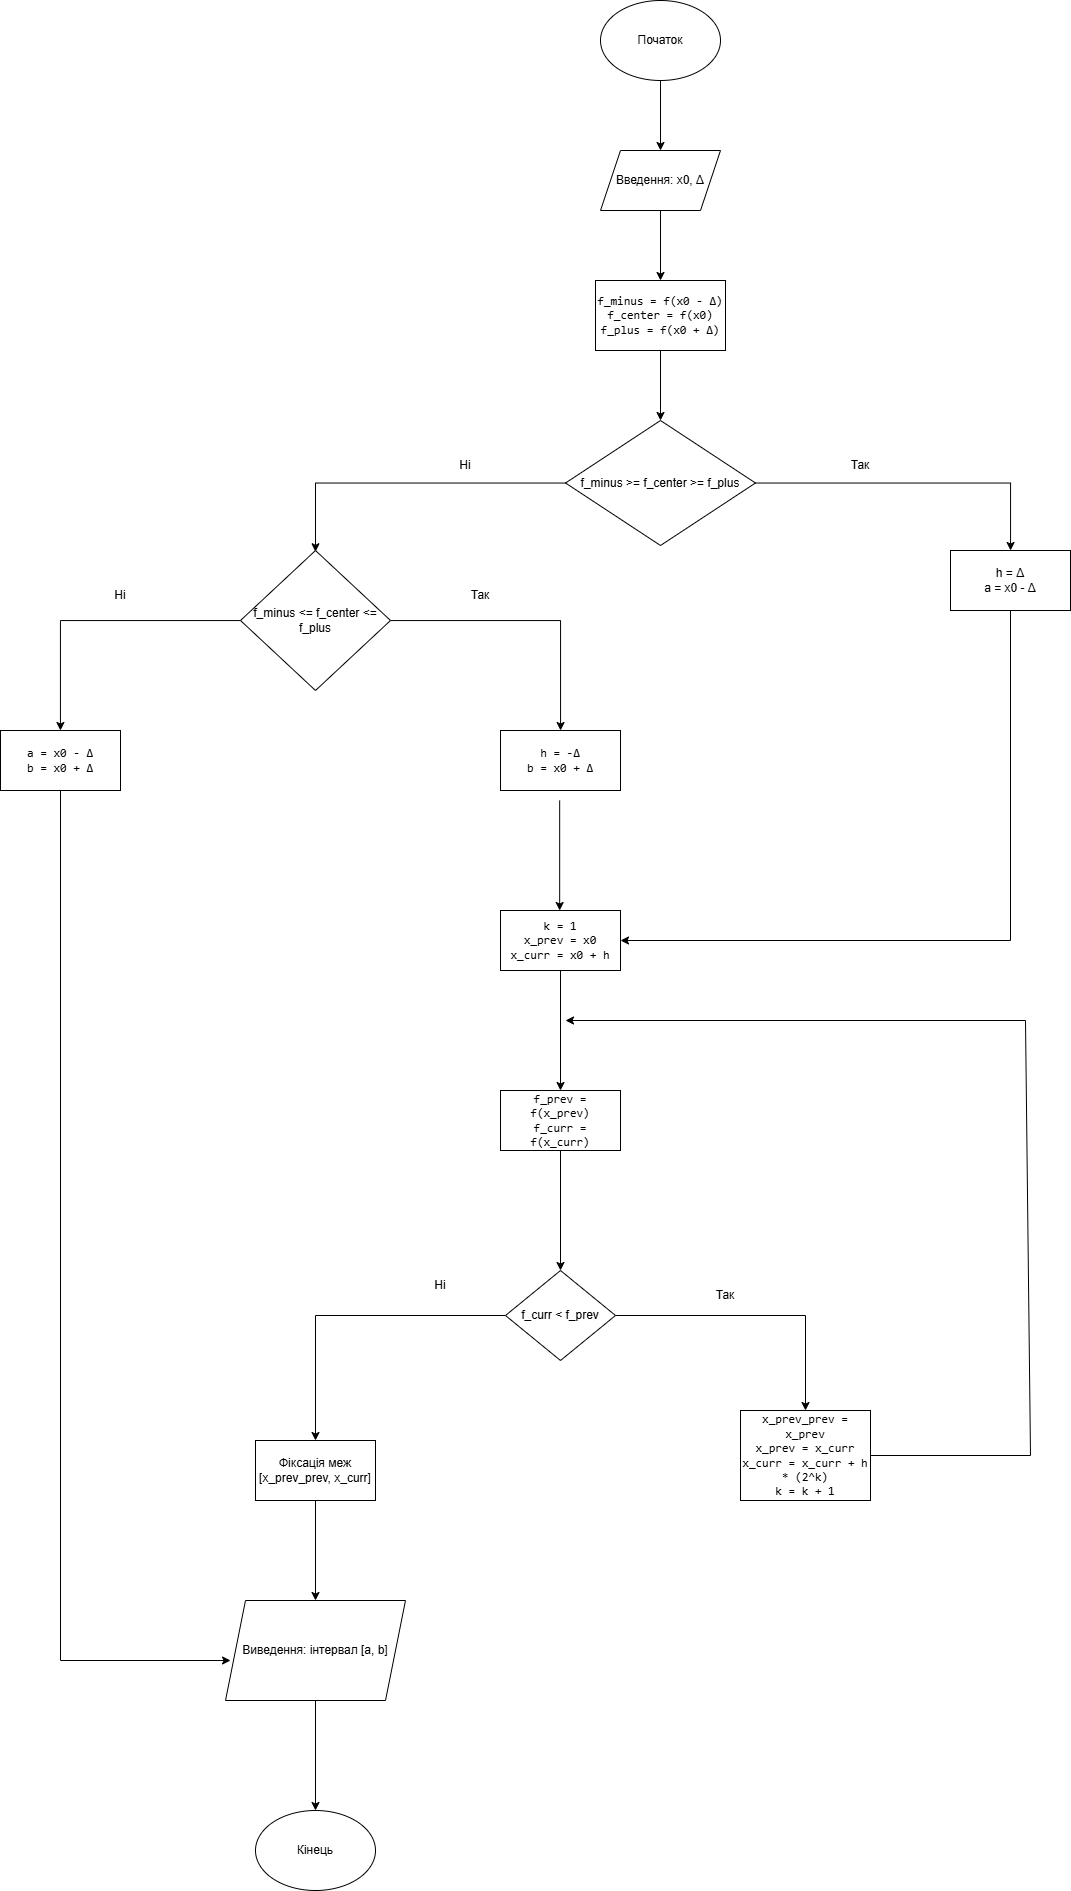

The diagram above was exported from draw.io. Its source (the exported page's mxGraphModel, read from the mxfile embedded in the PNG):
<mxGraphModel dx="2009" dy="701" grid="1" gridSize="10" guides="1" tooltips="1" connect="1" arrows="1" fold="1" page="1" pageScale="1" pageWidth="827" pageHeight="1169" math="0" shadow="0">
  <root>
    <mxCell id="0" />
    <mxCell id="1" parent="0" />
    <mxCell id="NmFuPUhBwexkAKKxmqF--3" edge="1" parent="1" source="NmFuPUhBwexkAKKxmqF--1" style="edgeStyle=orthogonalEdgeStyle;rounded=0;orthogonalLoop=1;jettySize=auto;html=1;" target="NmFuPUhBwexkAKKxmqF--2" value="">
      <mxGeometry relative="1" as="geometry" />
    </mxCell>
    <mxCell id="NmFuPUhBwexkAKKxmqF--1" parent="1" style="ellipse;whiteSpace=wrap;html=1;" value="Початок" vertex="1">
      <mxGeometry height="80" width="120" x="320" y="40" as="geometry" />
    </mxCell>
    <mxCell id="NmFuPUhBwexkAKKxmqF--5" edge="1" parent="1" source="NmFuPUhBwexkAKKxmqF--2" style="edgeStyle=orthogonalEdgeStyle;rounded=0;orthogonalLoop=1;jettySize=auto;html=1;" target="NmFuPUhBwexkAKKxmqF--4" value="">
      <mxGeometry relative="1" as="geometry" />
    </mxCell>
    <mxCell id="NmFuPUhBwexkAKKxmqF--2" parent="1" style="shape=parallelogram;perimeter=parallelogramPerimeter;whiteSpace=wrap;html=1;fixedSize=1;" value="Введення: x0, Δ" vertex="1">
      <mxGeometry height="60" width="120" x="320" y="190" as="geometry" />
    </mxCell>
    <mxCell id="NmFuPUhBwexkAKKxmqF--7" edge="1" parent="1" source="NmFuPUhBwexkAKKxmqF--4" style="edgeStyle=orthogonalEdgeStyle;rounded=0;orthogonalLoop=1;jettySize=auto;html=1;" target="NmFuPUhBwexkAKKxmqF--6" value="">
      <mxGeometry relative="1" as="geometry" />
    </mxCell>
    <mxCell id="NmFuPUhBwexkAKKxmqF--4" parent="1" style="whiteSpace=wrap;html=1;" value="&lt;code data-path-to-node=&quot;1,2,0&quot; data-index-in-node=&quot;32&quot;&gt;f_minus = f(x0 - Δ)&lt;/code&gt;&lt;br/&gt;&lt;code data-path-to-node=&quot;1,2,0&quot; data-index-in-node=&quot;52&quot;&gt;f_center = f(x0)&lt;/code&gt;&lt;br/&gt;&lt;code data-path-to-node=&quot;1,2,0&quot; data-index-in-node=&quot;69&quot;&gt;f_plus = f(x0 + Δ)&lt;/code&gt;" vertex="1">
      <mxGeometry height="70" width="130" x="315" y="320" as="geometry" />
    </mxCell>
    <mxCell id="NmFuPUhBwexkAKKxmqF--9" edge="1" parent="1" source="NmFuPUhBwexkAKKxmqF--6" style="edgeStyle=orthogonalEdgeStyle;rounded=0;orthogonalLoop=1;jettySize=auto;html=1;" target="NmFuPUhBwexkAKKxmqF--8" value="">
      <mxGeometry relative="1" as="geometry" />
    </mxCell>
    <mxCell id="NmFuPUhBwexkAKKxmqF--12" edge="1" parent="1" source="NmFuPUhBwexkAKKxmqF--6" style="edgeStyle=orthogonalEdgeStyle;rounded=0;orthogonalLoop=1;jettySize=auto;html=1;" value="">
      <mxGeometry relative="1" as="geometry">
        <mxPoint x="35" y="591.25" as="targetPoint" />
      </mxGeometry>
    </mxCell>
    <mxCell id="NmFuPUhBwexkAKKxmqF--6" parent="1" style="rhombus;whiteSpace=wrap;html=1;" value="f_minus &amp;gt;= f_center &amp;gt;= f_plus" vertex="1">
      <mxGeometry height="125" width="190" x="285" y="460" as="geometry" />
    </mxCell>
    <mxCell id="NmFuPUhBwexkAKKxmqF--8" parent="1" style="whiteSpace=wrap;html=1;" value="h = Δ&lt;div&gt;a = x0 - Δ&lt;/div&gt;" vertex="1">
      <mxGeometry height="60" width="120" x="670" y="590" as="geometry" />
    </mxCell>
    <mxCell id="NmFuPUhBwexkAKKxmqF--10" parent="1" style="text;html=1;whiteSpace=wrap;strokeColor=none;fillColor=none;align=center;verticalAlign=middle;rounded=0;" value="Так" vertex="1">
      <mxGeometry height="30" width="60" x="550" y="490" as="geometry" />
    </mxCell>
    <mxCell id="NmFuPUhBwexkAKKxmqF--13" parent="1" style="text;html=1;whiteSpace=wrap;strokeColor=none;fillColor=none;align=center;verticalAlign=middle;rounded=0;" value="Ні" vertex="1">
      <mxGeometry height="50" width="90" x="140" y="480" as="geometry" />
    </mxCell>
    <mxCell id="NmFuPUhBwexkAKKxmqF--16" edge="1" parent="1" source="NmFuPUhBwexkAKKxmqF--14" style="edgeStyle=orthogonalEdgeStyle;rounded=0;orthogonalLoop=1;jettySize=auto;html=1;" target="NmFuPUhBwexkAKKxmqF--15" value="">
      <mxGeometry relative="1" as="geometry" />
    </mxCell>
    <mxCell id="NmFuPUhBwexkAKKxmqF--19" edge="1" parent="1" source="NmFuPUhBwexkAKKxmqF--14" style="edgeStyle=orthogonalEdgeStyle;rounded=0;orthogonalLoop=1;jettySize=auto;html=1;" target="NmFuPUhBwexkAKKxmqF--18" value="">
      <mxGeometry relative="1" as="geometry" />
    </mxCell>
    <mxCell id="NmFuPUhBwexkAKKxmqF--14" parent="1" style="rhombus;whiteSpace=wrap;html=1;" value="f_minus &amp;lt;= f_center &amp;lt;= f_plus" vertex="1">
      <mxGeometry height="140" width="150" x="-40" y="590" as="geometry" />
    </mxCell>
    <mxCell id="NmFuPUhBwexkAKKxmqF--15" parent="1" style="whiteSpace=wrap;html=1;" value="&lt;code data-path-to-node=&quot;1,6,0&quot; data-index-in-node=&quot;37&quot;&gt;h = -Δ&lt;/code&gt;&lt;br/&gt;&lt;code data-path-to-node=&quot;1,6,0&quot; data-index-in-node=&quot;44&quot;&gt;b = x0 + Δ&lt;/code&gt;" vertex="1">
      <mxGeometry height="60" width="120" x="220" y="770" as="geometry" />
    </mxCell>
    <mxCell id="NmFuPUhBwexkAKKxmqF--17" parent="1" style="text;html=1;whiteSpace=wrap;strokeColor=none;fillColor=none;align=center;verticalAlign=middle;rounded=0;" value="Так" vertex="1">
      <mxGeometry height="30" width="60" x="170" y="620" as="geometry" />
    </mxCell>
    <mxCell id="NmFuPUhBwexkAKKxmqF--18" parent="1" style="whiteSpace=wrap;html=1;" value="&lt;code data-path-to-node=&quot;1,7,0&quot; data-index-in-node=&quot;50&quot;&gt;a = x0 - Δ&lt;/code&gt;&lt;br/&gt;&lt;code data-path-to-node=&quot;1,7,0&quot; data-index-in-node=&quot;61&quot;&gt;b = x0 + Δ&lt;/code&gt;" vertex="1">
      <mxGeometry height="60" width="120" x="-280" y="770" as="geometry" />
    </mxCell>
    <mxCell id="NmFuPUhBwexkAKKxmqF--20" parent="1" style="text;html=1;whiteSpace=wrap;strokeColor=none;fillColor=none;align=center;verticalAlign=middle;rounded=0;" value="Ні" vertex="1">
      <mxGeometry height="30" width="60" x="-190" y="620" as="geometry" />
    </mxCell>
    <mxCell id="NmFuPUhBwexkAKKxmqF--24" edge="1" parent="1" source="NmFuPUhBwexkAKKxmqF--21" style="edgeStyle=orthogonalEdgeStyle;rounded=0;orthogonalLoop=1;jettySize=auto;html=1;" target="NmFuPUhBwexkAKKxmqF--23" value="">
      <mxGeometry relative="1" as="geometry" />
    </mxCell>
    <mxCell id="NmFuPUhBwexkAKKxmqF--21" parent="1" style="whiteSpace=wrap;html=1;" value="&lt;code data-path-to-node=&quot;1,8,0&quot; data-index-in-node=&quot;35&quot;&gt;k = 1&lt;/code&gt;&lt;br/&gt;&lt;code data-path-to-node=&quot;1,8,0&quot; data-index-in-node=&quot;41&quot;&gt;x_prev = x0&lt;/code&gt;&lt;br/&gt;&lt;code data-path-to-node=&quot;1,8,0&quot; data-index-in-node=&quot;53&quot;&gt;x_curr = x0 + h&lt;/code&gt;" vertex="1">
      <mxGeometry height="60" width="120" x="220" y="950" as="geometry" />
    </mxCell>
    <mxCell id="NmFuPUhBwexkAKKxmqF--26" edge="1" parent="1" source="NmFuPUhBwexkAKKxmqF--23" style="edgeStyle=orthogonalEdgeStyle;rounded=0;orthogonalLoop=1;jettySize=auto;html=1;" target="NmFuPUhBwexkAKKxmqF--25" value="">
      <mxGeometry relative="1" as="geometry" />
    </mxCell>
    <mxCell id="NmFuPUhBwexkAKKxmqF--23" parent="1" style="whiteSpace=wrap;html=1;" value="&lt;code data-path-to-node=&quot;1,9,0&quot; data-index-in-node=&quot;34&quot;&gt;f_prev = f(x_prev)&lt;/code&gt;&lt;br/&gt;&lt;code data-path-to-node=&quot;1,9,0&quot; data-index-in-node=&quot;53&quot;&gt;f_curr = f(x_curr)&lt;/code&gt;" vertex="1">
      <mxGeometry height="60" width="120" x="220" y="1130" as="geometry" />
    </mxCell>
    <mxCell id="NmFuPUhBwexkAKKxmqF--28" edge="1" parent="1" source="NmFuPUhBwexkAKKxmqF--25" style="edgeStyle=orthogonalEdgeStyle;rounded=0;orthogonalLoop=1;jettySize=auto;html=1;" target="NmFuPUhBwexkAKKxmqF--27" value="">
      <mxGeometry relative="1" as="geometry" />
    </mxCell>
    <mxCell id="NmFuPUhBwexkAKKxmqF--31" edge="1" parent="1" source="NmFuPUhBwexkAKKxmqF--25" style="edgeStyle=orthogonalEdgeStyle;rounded=0;orthogonalLoop=1;jettySize=auto;html=1;" target="NmFuPUhBwexkAKKxmqF--30" value="">
      <mxGeometry relative="1" as="geometry" />
    </mxCell>
    <mxCell id="NmFuPUhBwexkAKKxmqF--25" parent="1" style="rhombus;whiteSpace=wrap;html=1;" value="f_curr &amp;lt; f_prev" vertex="1">
      <mxGeometry height="90" width="110" x="225" y="1310" as="geometry" />
    </mxCell>
    <mxCell id="NmFuPUhBwexkAKKxmqF--27" parent="1" style="whiteSpace=wrap;html=1;" value="&lt;code data-path-to-node=&quot;1,11,0&quot; data-index-in-node=&quot;50&quot;&gt;x_prev_prev = x_prev&lt;/code&gt;&lt;br/&gt;&lt;code data-path-to-node=&quot;1,11,0&quot; data-index-in-node=&quot;71&quot;&gt;x_prev = x_curr&lt;/code&gt;&lt;br/&gt;&lt;code data-path-to-node=&quot;1,11,0&quot; data-index-in-node=&quot;87&quot;&gt;x_curr = x_curr + h * (2^k)&lt;/code&gt;&lt;br/&gt;&lt;code data-path-to-node=&quot;1,11,0&quot; data-index-in-node=&quot;115&quot;&gt;k = k + 1&lt;/code&gt;" vertex="1">
      <mxGeometry height="90" width="130" x="460" y="1450" as="geometry" />
    </mxCell>
    <mxCell id="NmFuPUhBwexkAKKxmqF--29" parent="1" style="text;html=1;whiteSpace=wrap;strokeColor=none;fillColor=none;align=center;verticalAlign=middle;rounded=0;" value="Так" vertex="1">
      <mxGeometry height="30" width="60" x="415" y="1320" as="geometry" />
    </mxCell>
    <mxCell id="NmFuPUhBwexkAKKxmqF--33" edge="1" parent="1" source="NmFuPUhBwexkAKKxmqF--30" style="edgeStyle=orthogonalEdgeStyle;rounded=0;orthogonalLoop=1;jettySize=auto;html=1;" target="NmFuPUhBwexkAKKxmqF--32" value="">
      <mxGeometry relative="1" as="geometry" />
    </mxCell>
    <mxCell id="NmFuPUhBwexkAKKxmqF--30" parent="1" style="whiteSpace=wrap;html=1;" value="Фіксація меж [x_prev_prev, x_curr]" vertex="1">
      <mxGeometry height="60" width="120" x="-25" y="1480" as="geometry" />
    </mxCell>
    <mxCell id="NmFuPUhBwexkAKKxmqF--36" edge="1" parent="1" source="NmFuPUhBwexkAKKxmqF--32" style="edgeStyle=orthogonalEdgeStyle;rounded=0;orthogonalLoop=1;jettySize=auto;html=1;" target="NmFuPUhBwexkAKKxmqF--34" value="">
      <mxGeometry relative="1" as="geometry" />
    </mxCell>
    <mxCell id="NmFuPUhBwexkAKKxmqF--32" parent="1" style="shape=parallelogram;perimeter=parallelogramPerimeter;whiteSpace=wrap;html=1;fixedSize=1;" value="Виведення: інтервал [a, b]" vertex="1">
      <mxGeometry height="100" width="180" x="-55" y="1640" as="geometry" />
    </mxCell>
    <mxCell id="NmFuPUhBwexkAKKxmqF--34" parent="1" style="ellipse;whiteSpace=wrap;html=1;" value="Кінець" vertex="1">
      <mxGeometry height="80" width="120" x="-25" y="1850" as="geometry" />
    </mxCell>
    <mxCell id="NmFuPUhBwexkAKKxmqF--40" edge="1" parent="1" style="endArrow=classic;html=1;rounded=0;" value="">
      <mxGeometry height="50" relative="1" width="50" as="geometry">
        <mxPoint x="279.17" y="840" as="sourcePoint" />
        <mxPoint x="279.17" y="950" as="targetPoint" />
      </mxGeometry>
    </mxCell>
    <mxCell id="NmFuPUhBwexkAKKxmqF--41" edge="1" parent="1" style="endArrow=classic;html=1;rounded=0;entryX=1;entryY=0.5;entryDx=0;entryDy=0;" target="NmFuPUhBwexkAKKxmqF--21" value="">
      <mxGeometry height="50" relative="1" width="50" as="geometry">
        <Array as="points">
          <mxPoint x="730" y="980" />
        </Array>
        <mxPoint x="730" y="650" as="sourcePoint" />
        <mxPoint x="780" y="600" as="targetPoint" />
      </mxGeometry>
    </mxCell>
    <mxCell id="NmFuPUhBwexkAKKxmqF--43" edge="1" parent="1" source="NmFuPUhBwexkAKKxmqF--27" style="endArrow=classic;html=1;rounded=0;exitX=1;exitY=0.5;exitDx=0;exitDy=0;" value="">
      <mxGeometry height="50" relative="1" width="50" as="geometry">
        <Array as="points">
          <mxPoint x="750" y="1495" />
          <mxPoint x="745" y="1060" />
        </Array>
        <mxPoint x="590" y="1675" as="sourcePoint" />
        <mxPoint x="285" y="1060" as="targetPoint" />
      </mxGeometry>
    </mxCell>
    <mxCell id="NmFuPUhBwexkAKKxmqF--44" edge="1" parent="1" style="endArrow=classic;html=1;rounded=0;entryX=0.028;entryY=0.6;entryDx=0;entryDy=0;entryPerimeter=0;" target="NmFuPUhBwexkAKKxmqF--32" value="">
      <mxGeometry height="50" relative="1" width="50" as="geometry">
        <Array as="points">
          <mxPoint x="-220" y="1700" />
        </Array>
        <mxPoint x="-220" y="830" as="sourcePoint" />
        <mxPoint x="-170" y="780" as="targetPoint" />
      </mxGeometry>
    </mxCell>
    <mxCell id="NmFuPUhBwexkAKKxmqF--45" parent="1" style="text;html=1;whiteSpace=wrap;strokeColor=none;fillColor=none;align=center;verticalAlign=middle;rounded=0;" value="Ні" vertex="1">
      <mxGeometry height="30" width="60" x="130" y="1310" as="geometry" />
    </mxCell>
  </root>
</mxGraphModel>